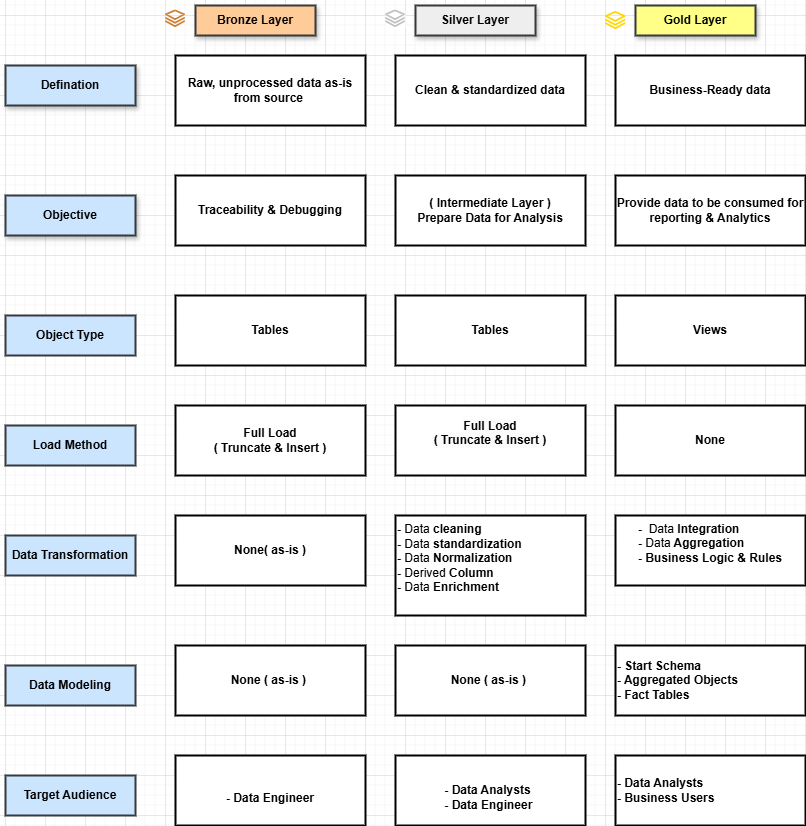

The diagram above was exported from draw.io. Its source (the exported page's mxGraphModel, read from the mxfile embedded in the PNG):
<mxGraphModel dx="1434" dy="738" grid="1" gridSize="10" guides="1" tooltips="1" connect="1" arrows="1" fold="1" page="1" pageScale="1" pageWidth="827" pageHeight="1169" math="0" shadow="0">
  <root>
    <mxCell id="0" />
    <mxCell id="1" parent="0" />
    <mxCell id="GKAb5lik2xcb8bwg7wW8-3" value="Defination" style="rounded=0;whiteSpace=wrap;html=1;fillColor=#cce5ff;strokeColor=#36393d;fontStyle=1;strokeWidth=2;shadow=1;" parent="1" vertex="1">
      <mxGeometry x="40" y="170" width="130" height="40" as="geometry" />
    </mxCell>
    <mxCell id="GKAb5lik2xcb8bwg7wW8-8" value="Raw, unprocessed data as-is from source&amp;nbsp;" style="rounded=0;whiteSpace=wrap;html=1;fontStyle=1;strokeWidth=2;align=center;" parent="1" vertex="1">
      <mxGeometry x="210" y="160" width="190" height="70" as="geometry" />
    </mxCell>
    <mxCell id="GKAb5lik2xcb8bwg7wW8-9" value="Clean &amp;amp; standardized data" style="rounded=0;whiteSpace=wrap;html=1;strokeWidth=2;fontStyle=1" parent="1" vertex="1">
      <mxGeometry x="430" y="160" width="190" height="70" as="geometry" />
    </mxCell>
    <mxCell id="GKAb5lik2xcb8bwg7wW8-10" value="Business-Ready data" style="rounded=0;whiteSpace=wrap;html=1;strokeWidth=2;fontStyle=1" parent="1" vertex="1">
      <mxGeometry x="650" y="160" width="190" height="70" as="geometry" />
    </mxCell>
    <mxCell id="GKAb5lik2xcb8bwg7wW8-11" value="Objective" style="rounded=0;whiteSpace=wrap;html=1;fillColor=#cce5ff;strokeColor=#36393d;fontStyle=1;strokeWidth=2;shadow=1;" parent="1" vertex="1">
      <mxGeometry x="40" y="300" width="130" height="40" as="geometry" />
    </mxCell>
    <mxCell id="GKAb5lik2xcb8bwg7wW8-12" value="Traceability &amp;amp; Debugging" style="rounded=0;whiteSpace=wrap;html=1;fontStyle=1;strokeWidth=2;" parent="1" vertex="1">
      <mxGeometry x="210" y="280" width="190" height="70" as="geometry" />
    </mxCell>
    <mxCell id="GKAb5lik2xcb8bwg7wW8-13" value="( Intermediate Layer )&lt;div&gt;Prepare Data for Analysis&lt;/div&gt;" style="rounded=0;whiteSpace=wrap;html=1;strokeWidth=2;fontStyle=1" parent="1" vertex="1">
      <mxGeometry x="430" y="280" width="190" height="70" as="geometry" />
    </mxCell>
    <mxCell id="GKAb5lik2xcb8bwg7wW8-14" value="Provide data to be consumed for reporting &amp;amp; Analytics" style="rounded=0;whiteSpace=wrap;html=1;strokeWidth=2;fontStyle=1" parent="1" vertex="1">
      <mxGeometry x="650" y="280" width="190" height="70" as="geometry" />
    </mxCell>
    <mxCell id="GKAb5lik2xcb8bwg7wW8-15" value="Object Type" style="rounded=0;whiteSpace=wrap;html=1;fillColor=#cce5ff;strokeColor=#36393d;fontStyle=1;strokeWidth=2;" parent="1" vertex="1">
      <mxGeometry x="40" y="420" width="130" height="40" as="geometry" />
    </mxCell>
    <mxCell id="GKAb5lik2xcb8bwg7wW8-16" value="Tables" style="rounded=0;whiteSpace=wrap;html=1;fontStyle=1;strokeWidth=2;" parent="1" vertex="1">
      <mxGeometry x="210" y="400" width="190" height="70" as="geometry" />
    </mxCell>
    <mxCell id="GKAb5lik2xcb8bwg7wW8-17" value="Tables" style="rounded=0;whiteSpace=wrap;html=1;strokeWidth=2;fontStyle=1" parent="1" vertex="1">
      <mxGeometry x="430" y="400" width="190" height="70" as="geometry" />
    </mxCell>
    <mxCell id="GKAb5lik2xcb8bwg7wW8-18" value="Views" style="rounded=0;whiteSpace=wrap;html=1;strokeWidth=2;fontStyle=1" parent="1" vertex="1">
      <mxGeometry x="650" y="400" width="190" height="70" as="geometry" />
    </mxCell>
    <mxCell id="GKAb5lik2xcb8bwg7wW8-19" value="Bronze Layer" style="rounded=0;whiteSpace=wrap;html=1;shadow=1;glass=0;fillColor=#ffcc99;strokeColor=#36393d;strokeWidth=2;fontStyle=1" parent="1" vertex="1">
      <mxGeometry x="230" y="110" width="120" height="30" as="geometry" />
    </mxCell>
    <mxCell id="GKAb5lik2xcb8bwg7wW8-21" value="Gold Layer" style="rounded=0;whiteSpace=wrap;html=1;shadow=1;glass=0;fillColor=#ffff88;strokeColor=#36393d;strokeWidth=2;fontStyle=1" parent="1" vertex="1">
      <mxGeometry x="670" y="110" width="120" height="30" as="geometry" />
    </mxCell>
    <mxCell id="GKAb5lik2xcb8bwg7wW8-22" value="Silver Layer" style="rounded=0;whiteSpace=wrap;html=1;shadow=1;glass=0;fillColor=#eeeeee;strokeColor=#36393d;strokeWidth=2;fontStyle=1" parent="1" vertex="1">
      <mxGeometry x="450" y="110" width="120" height="30" as="geometry" />
    </mxCell>
    <mxCell id="GKAb5lik2xcb8bwg7wW8-24" value="" style="shape=image;imageAspect=0;aspect=fixed;verticalLabelPosition=bottom;verticalAlign=top;image=data:image/svg+xml,(base64 omitted: 2100 chars);" parent="1" vertex="1">
      <mxGeometry x="200" y="114.41" width="20" height="17.61" as="geometry" />
    </mxCell>
    <mxCell id="GKAb5lik2xcb8bwg7wW8-25" value="" style="shape=image;imageAspect=0;aspect=fixed;verticalLabelPosition=bottom;verticalAlign=top;image=data:image/svg+xml,(base64 omitted: 2100 chars);imageBackground=default;" parent="1" vertex="1">
      <mxGeometry x="420" y="114.41" width="20" height="17.62" as="geometry" />
    </mxCell>
    <mxCell id="GKAb5lik2xcb8bwg7wW8-27" value="" style="shape=image;imageAspect=0;aspect=fixed;verticalLabelPosition=bottom;verticalAlign=top;image=data:image/svg+xml,(base64 omitted: 2100 chars);" parent="1" vertex="1">
      <mxGeometry x="640" y="116" width="20.45" height="18.01" as="geometry" />
    </mxCell>
    <mxCell id="GKAb5lik2xcb8bwg7wW8-28" value="Load Method" style="rounded=0;whiteSpace=wrap;html=1;fillColor=#cce5ff;strokeColor=#36393d;fontStyle=1;strokeWidth=2;" parent="1" vertex="1">
      <mxGeometry x="40" y="530" width="130" height="40" as="geometry" />
    </mxCell>
    <mxCell id="GKAb5lik2xcb8bwg7wW8-29" value="Full Load&lt;div&gt;( Truncate &amp;amp; Insert )&lt;/div&gt;" style="rounded=0;whiteSpace=wrap;html=1;fontStyle=1;strokeWidth=2;" parent="1" vertex="1">
      <mxGeometry x="210" y="510" width="190" height="70" as="geometry" />
    </mxCell>
    <mxCell id="GKAb5lik2xcb8bwg7wW8-30" value="&#10;&lt;span style=&quot;color: rgb(0, 0, 0); font-family: Helvetica; font-size: 12px; font-style: normal; font-variant-ligatures: normal; font-variant-caps: normal; font-weight: 700; letter-spacing: normal; orphans: 2; text-align: center; text-indent: 0px; text-transform: none; widows: 2; word-spacing: 0px; -webkit-text-stroke-width: 0px; white-space: normal; background-color: rgb(251, 251, 251); text-decoration-thickness: initial; text-decoration-style: initial; text-decoration-color: initial; display: inline !important; float: none;&quot;&gt;Full Load&lt;/span&gt;&lt;div style=&quot;forced-color-adjust: none; color: rgb(0, 0, 0); font-family: Helvetica; font-size: 12px; font-style: normal; font-variant-ligatures: normal; font-variant-caps: normal; font-weight: 700; letter-spacing: normal; orphans: 2; text-align: center; text-indent: 0px; text-transform: none; widows: 2; word-spacing: 0px; -webkit-text-stroke-width: 0px; white-space: normal; background-color: rgb(251, 251, 251); text-decoration-thickness: initial; text-decoration-style: initial; text-decoration-color: initial;&quot;&gt;( Truncate &amp;amp; Insert )&lt;/div&gt;&#10;&#10;" style="rounded=0;whiteSpace=wrap;html=1;strokeWidth=2;fontStyle=1" parent="1" vertex="1">
      <mxGeometry x="430" y="510" width="190" height="70" as="geometry" />
    </mxCell>
    <mxCell id="GKAb5lik2xcb8bwg7wW8-31" value="None" style="rounded=0;whiteSpace=wrap;html=1;strokeWidth=2;fontStyle=1" parent="1" vertex="1">
      <mxGeometry x="650" y="510" width="190" height="70" as="geometry" />
    </mxCell>
    <mxCell id="GKAb5lik2xcb8bwg7wW8-32" value="Data Transformation" style="rounded=0;whiteSpace=wrap;html=1;fillColor=#cce5ff;strokeColor=#36393d;fontStyle=1;strokeWidth=2;" parent="1" vertex="1">
      <mxGeometry x="40" y="640" width="130" height="40" as="geometry" />
    </mxCell>
    <mxCell id="GKAb5lik2xcb8bwg7wW8-33" value="None( as-is )" style="rounded=0;whiteSpace=wrap;html=1;fontStyle=1;strokeWidth=2;" parent="1" vertex="1">
      <mxGeometry x="210" y="620" width="190" height="70" as="geometry" />
    </mxCell>
    <mxCell id="GKAb5lik2xcb8bwg7wW8-34" value="- &lt;span style=&quot;font-weight: normal;&quot;&gt;Data&lt;/span&gt; cleaning&lt;div&gt;- &lt;span style=&quot;font-weight: normal;&quot;&gt;Data&lt;/span&gt; standardization&lt;/div&gt;&lt;div&gt;- &lt;span style=&quot;font-weight: normal;&quot;&gt;Data &lt;/span&gt;Normalization&lt;/div&gt;&lt;div&gt;- &lt;span style=&quot;font-weight: normal;&quot;&gt;Derived &lt;/span&gt;Column&lt;/div&gt;&lt;div&gt;- &lt;span style=&quot;font-weight: normal;&quot;&gt;Data &lt;/span&gt;Enrichment&lt;/div&gt;&lt;div&gt;&lt;br&gt;&lt;/div&gt;" style="rounded=0;whiteSpace=wrap;html=1;strokeWidth=2;fontStyle=1;align=left;" parent="1" vertex="1">
      <mxGeometry x="430" y="620" width="190" height="100" as="geometry" />
    </mxCell>
    <mxCell id="GKAb5lik2xcb8bwg7wW8-35" value="&lt;div style=&quot;text-align: left;&quot;&gt;&lt;span style=&quot;background-color: transparent; color: light-dark(rgb(0, 0, 0), rgb(255, 255, 255));&quot;&gt;-&amp;nbsp;&lt;/span&gt;&lt;span style=&quot;background-color: transparent; color: light-dark(rgb(0, 0, 0), rgb(255, 255, 255)); font-weight: normal;&quot;&gt;&amp;nbsp;Data &lt;/span&gt;&lt;span style=&quot;background-color: transparent; color: light-dark(rgb(0, 0, 0), rgb(255, 255, 255));&quot;&gt;Integration&lt;/span&gt;&lt;/div&gt;&lt;div style=&quot;text-align: left;&quot;&gt;- &lt;span style=&quot;font-weight: normal;&quot;&gt;Data&lt;/span&gt; Aggregation&lt;/div&gt;&lt;div&gt;&lt;div style=&quot;text-align: left;&quot;&gt;&lt;span style=&quot;background-color: transparent; color: light-dark(rgb(0, 0, 0), rgb(255, 255, 255));&quot;&gt;- Business Logic &amp;amp; Rules&lt;/span&gt;&lt;/div&gt;&lt;div&gt;&lt;br&gt;&lt;/div&gt;&lt;/div&gt;" style="rounded=0;whiteSpace=wrap;html=1;strokeWidth=2;fontStyle=1" parent="1" vertex="1">
      <mxGeometry x="650" y="620" width="190" height="70" as="geometry" />
    </mxCell>
    <mxCell id="GKAb5lik2xcb8bwg7wW8-36" value="Data Modeling" style="rounded=0;whiteSpace=wrap;html=1;fillColor=#cce5ff;strokeColor=#36393d;fontStyle=1;strokeWidth=2;" parent="1" vertex="1">
      <mxGeometry x="40" y="770" width="130" height="40" as="geometry" />
    </mxCell>
    <mxCell id="GKAb5lik2xcb8bwg7wW8-37" value="&lt;div&gt;&lt;br&gt;&lt;/div&gt;None ( as-is )&amp;nbsp;&lt;br&gt;&lt;div&gt;&lt;br&gt;&lt;/div&gt;" style="rounded=0;whiteSpace=wrap;html=1;fontStyle=1;strokeWidth=2;align=center;" parent="1" vertex="1">
      <mxGeometry x="210" y="750" width="190" height="70" as="geometry" />
    </mxCell>
    <mxCell id="GKAb5lik2xcb8bwg7wW8-38" value="&lt;br&gt;None ( as-is )&amp;nbsp;&lt;br&gt;&lt;div&gt;&lt;br&gt;&lt;/div&gt;" style="rounded=0;whiteSpace=wrap;html=1;strokeWidth=2;fontStyle=1" parent="1" vertex="1">
      <mxGeometry x="430" y="750" width="190" height="70" as="geometry" />
    </mxCell>
    <mxCell id="GKAb5lik2xcb8bwg7wW8-39" value="- Start Schema&lt;div&gt;- Aggregated Objects&lt;/div&gt;&lt;div&gt;- Fact Tables&lt;/div&gt;" style="rounded=0;whiteSpace=wrap;html=1;strokeWidth=2;fontStyle=1;align=left;" parent="1" vertex="1">
      <mxGeometry x="650" y="750" width="190" height="70" as="geometry" />
    </mxCell>
    <mxCell id="GKAb5lik2xcb8bwg7wW8-40" value="Target Audience" style="rounded=0;whiteSpace=wrap;html=1;fillColor=#cce5ff;strokeColor=#36393d;fontStyle=1;strokeWidth=2;" parent="1" vertex="1">
      <mxGeometry x="40" y="880" width="130" height="40" as="geometry" />
    </mxCell>
    <mxCell id="GKAb5lik2xcb8bwg7wW8-41" value="&lt;div&gt;&lt;br&gt;&lt;/div&gt;&lt;div style=&quot;text-align: left;&quot;&gt;- Data Engineer&lt;/div&gt;" style="rounded=0;whiteSpace=wrap;html=1;fontStyle=1;strokeWidth=2;align=center;" parent="1" vertex="1">
      <mxGeometry x="210" y="860" width="190" height="70" as="geometry" />
    </mxCell>
    <mxCell id="GKAb5lik2xcb8bwg7wW8-42" value="&lt;br&gt;&lt;div style=&quot;text-align: left;&quot;&gt;- Data Analysts&lt;/div&gt;&lt;div style=&quot;text-align: left;&quot;&gt;- Data Engineer&amp;nbsp;&lt;/div&gt;" style="rounded=0;whiteSpace=wrap;html=1;strokeWidth=2;fontStyle=1" parent="1" vertex="1">
      <mxGeometry x="430" y="860" width="190" height="70" as="geometry" />
    </mxCell>
    <mxCell id="GKAb5lik2xcb8bwg7wW8-43" value="- Data Analysts&lt;div&gt;- Business Users&lt;/div&gt;" style="rounded=0;whiteSpace=wrap;html=1;strokeWidth=2;fontStyle=1;align=left;" parent="1" vertex="1">
      <mxGeometry x="650" y="860" width="190" height="70" as="geometry" />
    </mxCell>
  </root>
</mxGraphModel>